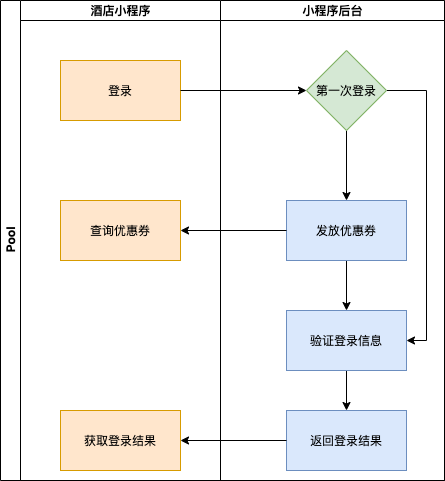

The diagram above was exported from draw.io. Its source (the exported page's mxGraphModel, read from the mxfile embedded in the PNG):
<mxGraphModel dx="946" dy="536" grid="1" gridSize="10" guides="1" tooltips="1" connect="1" arrows="1" fold="1" page="1" pageScale="1" pageWidth="827" pageHeight="1169" math="0" shadow="0">
  <root>
    <mxCell id="0" />
    <mxCell id="1" parent="0" />
    <mxCell id="A2BQ5Tfk9yEqm9Ek1d9g-1" value="Pool" style="swimlane;html=1;childLayout=stackLayout;resizeParent=1;resizeParentMax=0;startSize=20;horizontal=0;horizontalStack=1;" vertex="1" parent="1">
      <mxGeometry x="224" y="60" width="444" height="480" as="geometry" />
    </mxCell>
    <mxCell id="A2BQ5Tfk9yEqm9Ek1d9g-2" value="酒店小程序" style="swimlane;html=1;startSize=20;" vertex="1" parent="A2BQ5Tfk9yEqm9Ek1d9g-1">
      <mxGeometry x="20" width="200" height="480" as="geometry" />
    </mxCell>
    <mxCell id="A2BQ5Tfk9yEqm9Ek1d9g-5" value="登录" style="rounded=0;whiteSpace=wrap;html=1;fillColor=#ffe6cc;strokeColor=#d79b00;" vertex="1" parent="A2BQ5Tfk9yEqm9Ek1d9g-2">
      <mxGeometry x="40" y="60" width="120" height="60" as="geometry" />
    </mxCell>
    <mxCell id="A2BQ5Tfk9yEqm9Ek1d9g-6" value="查询优惠券" style="rounded=0;whiteSpace=wrap;html=1;fillColor=#ffe6cc;strokeColor=#d79b00;" vertex="1" parent="A2BQ5Tfk9yEqm9Ek1d9g-2">
      <mxGeometry x="40" y="200" width="120" height="60" as="geometry" />
    </mxCell>
    <mxCell id="A2BQ5Tfk9yEqm9Ek1d9g-7" value="获取登录结果" style="rounded=0;whiteSpace=wrap;html=1;fillColor=#ffe6cc;strokeColor=#d79b00;" vertex="1" parent="A2BQ5Tfk9yEqm9Ek1d9g-2">
      <mxGeometry x="40" y="410" width="120" height="60" as="geometry" />
    </mxCell>
    <mxCell id="A2BQ5Tfk9yEqm9Ek1d9g-3" value="小程序后台" style="swimlane;html=1;startSize=20;" vertex="1" parent="A2BQ5Tfk9yEqm9Ek1d9g-1">
      <mxGeometry x="220" width="224" height="480" as="geometry" />
    </mxCell>
    <mxCell id="A2BQ5Tfk9yEqm9Ek1d9g-13" style="edgeStyle=orthogonalEdgeStyle;rounded=0;orthogonalLoop=1;jettySize=auto;html=1;exitX=0.5;exitY=1;exitDx=0;exitDy=0;entryX=0.5;entryY=0;entryDx=0;entryDy=0;" edge="1" parent="A2BQ5Tfk9yEqm9Ek1d9g-3" source="A2BQ5Tfk9yEqm9Ek1d9g-8" target="A2BQ5Tfk9yEqm9Ek1d9g-9">
      <mxGeometry relative="1" as="geometry" />
    </mxCell>
    <mxCell id="A2BQ5Tfk9yEqm9Ek1d9g-17" style="edgeStyle=orthogonalEdgeStyle;rounded=0;orthogonalLoop=1;jettySize=auto;html=1;exitX=1;exitY=0.5;exitDx=0;exitDy=0;entryX=1;entryY=0.5;entryDx=0;entryDy=0;" edge="1" parent="A2BQ5Tfk9yEqm9Ek1d9g-3" source="A2BQ5Tfk9yEqm9Ek1d9g-8" target="A2BQ5Tfk9yEqm9Ek1d9g-14">
      <mxGeometry relative="1" as="geometry" />
    </mxCell>
    <mxCell id="A2BQ5Tfk9yEqm9Ek1d9g-8" value="第一次登录" style="rhombus;whiteSpace=wrap;html=1;fillColor=#d5e8d4;strokeColor=#82b366;" vertex="1" parent="A2BQ5Tfk9yEqm9Ek1d9g-3">
      <mxGeometry x="86" y="50" width="80" height="80" as="geometry" />
    </mxCell>
    <mxCell id="A2BQ5Tfk9yEqm9Ek1d9g-16" style="edgeStyle=orthogonalEdgeStyle;rounded=0;orthogonalLoop=1;jettySize=auto;html=1;exitX=0.5;exitY=1;exitDx=0;exitDy=0;entryX=0.5;entryY=0;entryDx=0;entryDy=0;" edge="1" parent="A2BQ5Tfk9yEqm9Ek1d9g-3" source="A2BQ5Tfk9yEqm9Ek1d9g-9" target="A2BQ5Tfk9yEqm9Ek1d9g-14">
      <mxGeometry relative="1" as="geometry" />
    </mxCell>
    <mxCell id="A2BQ5Tfk9yEqm9Ek1d9g-9" value="发放优惠券" style="rounded=0;whiteSpace=wrap;html=1;fillColor=#dae8fc;strokeColor=#6c8ebf;" vertex="1" parent="A2BQ5Tfk9yEqm9Ek1d9g-3">
      <mxGeometry x="66" y="200" width="120" height="60" as="geometry" />
    </mxCell>
    <mxCell id="A2BQ5Tfk9yEqm9Ek1d9g-18" style="edgeStyle=orthogonalEdgeStyle;rounded=0;orthogonalLoop=1;jettySize=auto;html=1;exitX=0.5;exitY=1;exitDx=0;exitDy=0;entryX=0.5;entryY=0;entryDx=0;entryDy=0;" edge="1" parent="A2BQ5Tfk9yEqm9Ek1d9g-3" source="A2BQ5Tfk9yEqm9Ek1d9g-14" target="A2BQ5Tfk9yEqm9Ek1d9g-15">
      <mxGeometry relative="1" as="geometry" />
    </mxCell>
    <mxCell id="A2BQ5Tfk9yEqm9Ek1d9g-14" value="验证登录信息" style="rounded=0;whiteSpace=wrap;html=1;fillColor=#dae8fc;strokeColor=#6c8ebf;" vertex="1" parent="A2BQ5Tfk9yEqm9Ek1d9g-3">
      <mxGeometry x="66" y="310" width="120" height="60" as="geometry" />
    </mxCell>
    <mxCell id="A2BQ5Tfk9yEqm9Ek1d9g-15" value="返回登录结果" style="rounded=0;whiteSpace=wrap;html=1;fillColor=#dae8fc;strokeColor=#6c8ebf;" vertex="1" parent="A2BQ5Tfk9yEqm9Ek1d9g-3">
      <mxGeometry x="66" y="410" width="120" height="60" as="geometry" />
    </mxCell>
    <mxCell id="A2BQ5Tfk9yEqm9Ek1d9g-11" style="edgeStyle=orthogonalEdgeStyle;rounded=0;orthogonalLoop=1;jettySize=auto;html=1;exitX=0;exitY=0.5;exitDx=0;exitDy=0;entryX=1;entryY=0.5;entryDx=0;entryDy=0;" edge="1" parent="A2BQ5Tfk9yEqm9Ek1d9g-1" source="A2BQ5Tfk9yEqm9Ek1d9g-9" target="A2BQ5Tfk9yEqm9Ek1d9g-6">
      <mxGeometry relative="1" as="geometry" />
    </mxCell>
    <mxCell id="A2BQ5Tfk9yEqm9Ek1d9g-12" style="edgeStyle=orthogonalEdgeStyle;rounded=0;orthogonalLoop=1;jettySize=auto;html=1;exitX=1;exitY=0.5;exitDx=0;exitDy=0;" edge="1" parent="A2BQ5Tfk9yEqm9Ek1d9g-1" source="A2BQ5Tfk9yEqm9Ek1d9g-5" target="A2BQ5Tfk9yEqm9Ek1d9g-8">
      <mxGeometry relative="1" as="geometry" />
    </mxCell>
    <mxCell id="A2BQ5Tfk9yEqm9Ek1d9g-19" style="edgeStyle=orthogonalEdgeStyle;rounded=0;orthogonalLoop=1;jettySize=auto;html=1;exitX=0;exitY=0.5;exitDx=0;exitDy=0;entryX=1;entryY=0.5;entryDx=0;entryDy=0;" edge="1" parent="A2BQ5Tfk9yEqm9Ek1d9g-1" source="A2BQ5Tfk9yEqm9Ek1d9g-15" target="A2BQ5Tfk9yEqm9Ek1d9g-7">
      <mxGeometry relative="1" as="geometry" />
    </mxCell>
  </root>
</mxGraphModel>